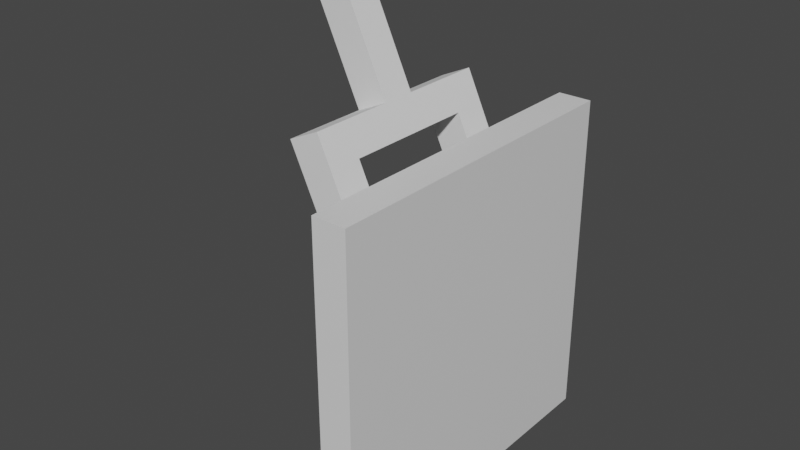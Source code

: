 # Source: Lever.blend  (saved by Blender 2.80.75; exported with 4.5.12 LTS)
import bpy
from mathutils import Matrix  # noqa: F401  (used for matrix-valued properties, if any)

bpy.ops.wm.read_factory_settings(use_empty=True)
scene = bpy.context.scene
scene.name = 'Scene'

# ---- collections
col_collection = bpy.data.collections.new('Collection'); scene.collection.children.link(col_collection)

# ---- materials (node trees are filled in below, after node groups)
mat_material = bpy.data.materials.new('Material')
mat_material.alpha_threshold = 0.0
mat_material.use_transparent_shadow = False
mat_material.line_color = (0.0, 0.0, 0.0, 1.0)

# ---- material node trees
mat_material.use_nodes = True; mat_material.node_tree.nodes.clear()
_N = mat_material.node_tree.nodes; _L = mat_material.node_tree.links
n0 = _N.new('ShaderNodeOutputMaterial'); n0.name = 'Material Output'; n0.location = (300, 300)
n1 = _N.new('ShaderNodeBsdfPrincipled'); n1.name = 'Principled BSDF'; n1.location = (10, 300)
n1.distribution = 'GGX'
n1.subsurface_method = 'BURLEY'
n1.inputs[2].default_value = 0.4
n1.inputs[3].default_value = 1.45
n1.inputs[27].default_value = (0.0, 0.0, 0.0, 1.0)
n1.inputs[28].default_value = 1.0
_L.new(n1.outputs[0], n0.inputs[0])
n0.is_active_output = True

# ---- world
world_world = bpy.data.worlds.new('World'); scene.world = world_world
world_world.use_nodes = True; world_world.node_tree.nodes.clear()
_N = world_world.node_tree.nodes; _L = world_world.node_tree.links
n0 = _N.new('ShaderNodeOutputWorld'); n0.name = 'World Output'; n0.location = (300, 300)
n1 = _N.new('ShaderNodeBackground'); n1.name = 'Background'; n1.location = (10, 300)
n1.inputs[0].default_value = (0.05088, 0.05088, 0.05088, 1.0)
_L.new(n1.outputs[0], n0.inputs[0])
n0.is_active_output = True
world_world.color = (0.05088, 0.05088, 0.05088)
world_world.use_sun_shadow = False
world_world.sun_shadow_jitter_overblur = 0.0

# ---- meshes
me_cube = bpy.data.meshes.new('Cube')
me_cube.from_pydata([(1.0, 1.0, 1.0), (1.0, 1.0, -1.0), (1.0, -1.0, 1.0), (1.0, -1.0, -1.0), (-1.0, 1.0, 1.0), (-1.0, 1.0, -1.0), (-1.0, -1.0, 1.0), (-1.0, -1.0, -1.0)], [], [(4, 2, 0), (2, 7, 3), (6, 5, 7), (1, 7, 5), (0, 3, 1), (4, 1, 5), (4, 6, 2), (2, 6, 7), (6, 4, 5), (1, 3, 7), (0, 2, 3), (4, 0, 1)])
_uv = me_cube.uv_layers.new(name='UVMap')
_uv.uv.foreach_set('vector', [0.625, 0.0, 0.375, 0.25, 0.375, 0.0, 0.625, 0.25, 0.375, 0.5, 0.375, 0.25, 0.625, 0.5, 0.375, 0.75, 0.375, 0.5, 0.625, 0.75, 0.375, 1.0, 0.375, 0.75, 0.375, 0.5, 0.125, 0.75, 0.125, 0.5, 0.875, 0.5, 0.625, 0.75, 0.625, 0.5, 0.625, 0.0, 0.625, 0.25, 0.375, 0.25, 0.625, 0.25, 0.625, 0.5, 0.375, 0.5, 0.625, 0.5, 0.625, 0.75, 0.375, 0.75, 0.625, 0.75, 0.625, 1.0, 0.375, 1.0, 0.375, 0.5, 0.375, 0.75, 0.125, 0.75, 0.875, 0.5, 0.875, 0.75, 0.625, 0.75])
me_cube.materials.append(mat_material)
me_cube.use_remesh_preserve_volume = False
me_cube.use_remesh_preserve_attributes = False
me_cube.use_mirror_vertex_groups = False
me_cube.update()
me_cube_001 = bpy.data.meshes.new('Cube.001')
me_cube_001.from_pydata([(-5.132, -1.0, -1.0), (-5.132, -1.0, 1.0), (-5.132, 1.0, -1.0), (-5.132, 1.0, 1.0), (-3.132, -1.0, -1.0), (-3.132, -1.0, 1.0), (-3.132, 1.0, -1.0), (-3.132, 1.0, 1.0), (-2.632, 1.0, 1.0), (-2.632, 1.0, -1.0), (-2.632, -1.0, -1.0), (-2.632, -1.0, 1.0), (-3.132, 4.0, 1.0), (-3.132, 4.0, -1.0), (-2.632, 4.0, 1.0), (-2.632, 4.0, -1.0), (-3.132, -4.0, 1.0), (-3.132, -4.0, -1.0), (-2.632, -4.0, 1.0), (-2.632, -4.0, -1.0), (-3.132, 6.0, 1.0), (-3.132, 6.0, -1.0), (-2.632, 6.0, 1.0), (-2.632, 6.0, -1.0), (-3.132, -6.0, 1.0), (-3.132, -6.0, -1.0), (-2.632, -6.0, 1.0), (-2.632, -6.0, -1.0), (-0.1318, -4.0, 1.0), (-0.1318, -4.0, -1.0), (-0.1318, -6.0, 1.0), (-0.1318, -6.0, -1.0), (-0.1318, 4.0, 1.0), (-0.1318, 4.0, -1.0), (-0.1318, 6.0, 1.0), (-0.1318, 6.0, -1.0)], [], [(1, 2, 0), (3, 6, 2), (4, 16, 5), (5, 0, 4), (6, 0, 2), (3, 5, 7), (8, 10, 9), (6, 10, 4), (5, 8, 7), (6, 15, 9), (13, 23, 15), (9, 14, 8), (8, 12, 7), (7, 13, 6), (16, 26, 18), (10, 17, 4), (5, 18, 11), (11, 19, 10), (20, 23, 21), (12, 21, 13), (14, 20, 12), (15, 32, 14), (25, 26, 24), (18, 29, 19), (19, 25, 17), (17, 24, 16), (28, 31, 29), (26, 28, 18), (27, 30, 26), (19, 31, 27), (33, 34, 32), (14, 34, 22), (23, 33, 15), (22, 35, 23), (1, 3, 2), (3, 7, 6), (4, 17, 16), (5, 1, 0), (6, 4, 0), (3, 1, 5), (8, 11, 10), (6, 9, 10), (5, 11, 8), (6, 13, 15), (13, 21, 23), (9, 15, 14), (8, 14, 12), (7, 12, 13), (16, 24, 26), (10, 19, 17), (5, 16, 18), (11, 18, 19), (20, 22, 23), (12, 20, 21), (14, 22, 20), (15, 33, 32), (25, 27, 26), (18, 28, 29), (19, 27, 25), (17, 25, 24), (28, 30, 31), (26, 30, 28), (27, 31, 30), (19, 29, 31), (33, 35, 34), (14, 32, 34), (23, 35, 33), (22, 34, 35)])
_uv = me_cube_001.uv_layers.new(name='UVMap')
_uv.uv.foreach_set('vector', [0.625, 0.0, 0.375, 0.25, 0.375, 0.0, 0.625, 0.25, 0.375, 0.5, 0.375, 0.25, 0.375, 0.75, 0.625, 0.75, 0.625, 0.75, 0.625, 0.75, 0.375, 1.0, 0.375, 0.75, 0.375, 0.5, 0.125, 0.75, 0.125, 0.5, 0.875, 0.5, 0.625, 0.75, 0.625, 0.5, 0.625, 0.5, 0.375, 0.75, 0.375, 0.5, 0.375, 0.5, 0.375, 0.75, 0.375, 0.75, 0.625, 0.75, 0.625, 0.5, 0.625, 0.5, 0.375, 0.5, 0.375, 0.5, 0.375, 0.5, 0.375, 0.5, 0.375, 0.5, 0.375, 0.5, 0.375, 0.5, 0.625, 0.5, 0.625, 0.5, 0.625, 0.5, 0.625, 0.5, 0.625, 0.5, 0.625, 0.5, 0.375, 0.5, 0.375, 0.5, 0.625, 0.75, 0.625, 0.75, 0.625, 0.75, 0.375, 0.75, 0.375, 0.75, 0.375, 0.75, 0.625, 0.75, 0.625, 0.75, 0.625, 0.75, 0.625, 0.75, 0.375, 0.75, 0.375, 0.75, 0.625, 0.5, 0.375, 0.5, 0.375, 0.5, 0.625, 0.5, 0.375, 0.5, 0.375, 0.5, 0.625, 0.5, 0.625, 0.5, 0.625, 0.5, 0.375, 0.5, 0.625, 0.5, 0.625, 0.5, 0.375, 0.75, 0.625, 0.75, 0.625, 0.75, 0.625, 0.75, 0.375, 0.75, 0.375, 0.75, 0.375, 0.75, 0.375, 0.75, 0.375, 0.75, 0.375, 0.75, 0.625, 0.75, 0.625, 0.75, 0.625, 0.75, 0.375, 0.75, 0.375, 0.75, 0.625, 0.75, 0.625, 0.75, 0.625, 0.75, 0.375, 0.75, 0.625, 0.75, 0.625, 0.75, 0.375, 0.75, 0.375, 0.75, 0.375, 0.75, 0.375, 0.5, 0.625, 0.5, 0.625, 0.5, 0.625, 0.5, 0.625, 0.5, 0.625, 0.5, 0.375, 0.5, 0.375, 0.5, 0.375, 0.5, 0.625, 0.5, 0.375, 0.5, 0.375, 0.5, 0.625, 0.0, 0.625, 0.25, 0.375, 0.25, 0.625, 0.25, 0.625, 0.5, 0.375, 0.5, 0.375, 0.75, 0.375, 0.75, 0.625, 0.75, 0.625, 0.75, 0.625, 1.0, 0.375, 1.0, 0.375, 0.5, 0.375, 0.75, 0.125, 0.75, 0.875, 0.5, 0.875, 0.75, 0.625, 0.75, 0.625, 0.5, 0.625, 0.75, 0.375, 0.75, 0.375, 0.5, 0.375, 0.5, 0.375, 0.75, 0.625, 0.75, 0.625, 0.75, 0.625, 0.5, 0.375, 0.5, 0.375, 0.5, 0.375, 0.5, 0.375, 0.5, 0.375, 0.5, 0.375, 0.5, 0.375, 0.5, 0.375, 0.5, 0.625, 0.5, 0.625, 0.5, 0.625, 0.5, 0.625, 0.5, 0.625, 0.5, 0.625, 0.5, 0.375, 0.5, 0.625, 0.75, 0.625, 0.75, 0.625, 0.75, 0.375, 0.75, 0.375, 0.75, 0.375, 0.75, 0.625, 0.75, 0.625, 0.75, 0.625, 0.75, 0.625, 0.75, 0.625, 0.75, 0.375, 0.75, 0.625, 0.5, 0.625, 0.5, 0.375, 0.5, 0.625, 0.5, 0.625, 0.5, 0.375, 0.5, 0.625, 0.5, 0.625, 0.5, 0.625, 0.5, 0.375, 0.5, 0.375, 0.5, 0.625, 0.5, 0.375, 0.75, 0.375, 0.75, 0.625, 0.75, 0.625, 0.75, 0.625, 0.75, 0.375, 0.75, 0.375, 0.75, 0.375, 0.75, 0.375, 0.75, 0.375, 0.75, 0.375, 0.75, 0.625, 0.75, 0.625, 0.75, 0.625, 0.75, 0.375, 0.75, 0.625, 0.75, 0.625, 0.75, 0.625, 0.75, 0.375, 0.75, 0.375, 0.75, 0.625, 0.75, 0.375, 0.75, 0.375, 0.75, 0.375, 0.75, 0.375, 0.5, 0.375, 0.5, 0.625, 0.5, 0.625, 0.5, 0.625, 0.5, 0.625, 0.5, 0.375, 0.5, 0.375, 0.5, 0.375, 0.5, 0.625, 0.5, 0.625, 0.5, 0.375, 0.5])
me_cube_001.use_remesh_preserve_volume = False
me_cube_001.use_remesh_preserve_attributes = False
me_cube_001.use_mirror_vertex_groups = False
me_cube_001.update()

# ---- objects
ob_leverbase = bpy.data.objects.new('LeverBase', me_cube)
ob_lever = bpy.data.objects.new('Lever', me_cube_001)

# ---- transforms, parenting, visibility, modifiers, constraints
ob_leverbase.location = (0.0, 0.0, 0.0)
ob_leverbase.scale = (0.025, 0.25, 0.25)
ob_leverbase.lock_rotations_4d = False
ob_leverbase.empty_display_type = 'ARROWS'
ob_leverbase.lineart.crease_threshold = 0.0
ob_lever.location = (0.0, 0.0, 0.0)
ob_lever.rotation_euler = (0.0, 1.134, 0.0)
ob_lever.scale = (0.1, 0.025, 0.025)
ob_lever.lineart.crease_threshold = 0.0

# ---- collection membership
col_collection.objects.link(ob_leverbase)
col_collection.objects.link(ob_lever)

# ---- scene / render settings (as saved in the file)
scene.frame_start = 1; scene.frame_end = 30; scene.frame_set(1)
scene.render.engine = 'BLENDER_EEVEE_NEXT'
scene.cycles.use_denoising = False
scene.cycles.samples = 128
scene.cycles.sampling_pattern = 'TABULATED_SOBOL'
scene.cycles.use_adaptive_sampling = False
scene.cycles.use_light_tree = False
scene.view_settings.view_transform = 'Filmic'
bpy.context.view_layer.update()

# ---- added for rendering (the .blend has no active camera and no usable light): camera, sun
cam_auto = bpy.data.cameras.new('AutoCamera')
cam_auto.lens = 50.0
cam_auto.sensor_width = 36.0
cam_auto.clip_end = 1000.0
ob_auto_camera = bpy.data.objects.new('AutoCamera', cam_auto)
scene.collection.objects.link(ob_auto_camera)
ob_auto_camera.location = (0.744024, -1.02155, 0.793867)
ob_auto_camera.rotation_euler = (1.09748, -7.21219e-08, 0.694738)
scene.camera = ob_auto_camera
light_auto_sun = bpy.data.lights.new('AutoSun', 'SUN')
light_auto_sun.energy = 3.0
light_auto_sun.angle = 0.0523599
ob_auto_sun = bpy.data.objects.new('AutoSun', light_auto_sun)
scene.collection.objects.link(ob_auto_sun)
ob_auto_sun.rotation_euler = (0.872665, 0.174533, 0.523599)
bpy.context.view_layer.update()
